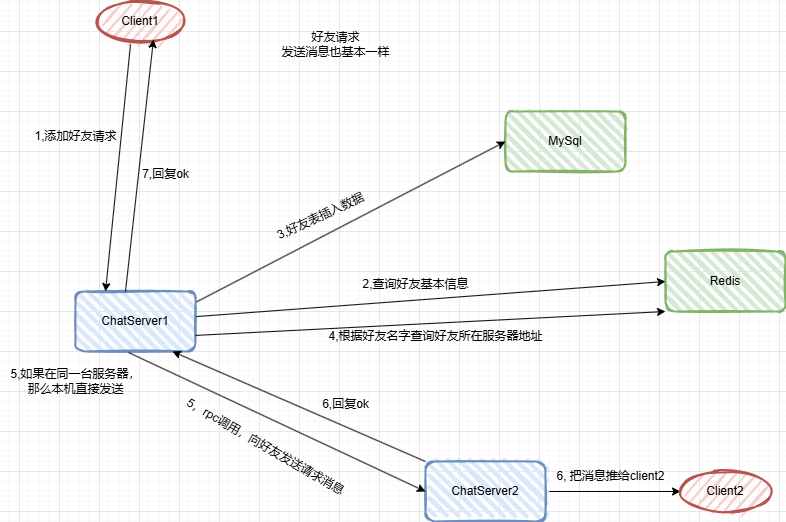

The diagram above was exported from draw.io. Its source (the exported page's mxGraphModel, read from the mxfile embedded in the PNG):
<mxGraphModel dx="1434" dy="738" grid="1" gridSize="10" guides="1" tooltips="1" connect="1" arrows="1" fold="1" page="1" pageScale="1" pageWidth="827" pageHeight="1169" math="0" shadow="0">
  <root>
    <mxCell id="0" />
    <mxCell id="1" parent="0" />
    <mxCell id="l3XLrASRTkj1tUgQjpMN-3" value="Client1" style="ellipse;whiteSpace=wrap;html=1;strokeWidth=2;fillWeight=2;hachureGap=8;fillColor=#f8cecc;fillStyle=dots;sketch=1;strokeColor=#b85450;" parent="1" vertex="1">
      <mxGeometry x="116" y="10" width="90" height="40" as="geometry" />
    </mxCell>
    <mxCell id="TO-9VxQ2qNv1OB0GnopO-4" value="MySql" style="rounded=1;whiteSpace=wrap;html=1;strokeWidth=2;fillWeight=4;hachureGap=8;hachureAngle=45;fillColor=#d5e8d4;sketch=1;strokeColor=#82b366;" parent="1" vertex="1">
      <mxGeometry x="526" y="120" width="120" height="60" as="geometry" />
    </mxCell>
    <mxCell id="TO-9VxQ2qNv1OB0GnopO-5" value="Redis" style="rounded=1;whiteSpace=wrap;html=1;strokeWidth=2;fillWeight=4;hachureGap=8;hachureAngle=45;fillColor=#d5e8d4;sketch=1;strokeColor=#82b366;" parent="1" vertex="1">
      <mxGeometry x="686" y="260" width="120" height="60" as="geometry" />
    </mxCell>
    <mxCell id="TO-9VxQ2qNv1OB0GnopO-20" value="ChatServer1" style="rounded=1;whiteSpace=wrap;html=1;strokeWidth=2;fillWeight=4;hachureGap=8;hachureAngle=45;fillColor=#dae8fc;sketch=1;strokeColor=#6c8ebf;" parent="1" vertex="1">
      <mxGeometry x="96" y="300" width="120" height="60" as="geometry" />
    </mxCell>
    <mxCell id="wwxTpgAjle1wKixQ3mo0-19" style="edgeStyle=orthogonalEdgeStyle;rounded=0;orthogonalLoop=1;jettySize=auto;html=1;exitX=1;exitY=0.5;exitDx=0;exitDy=0;entryX=0;entryY=0.5;entryDx=0;entryDy=0;" parent="1" source="wwxTpgAjle1wKixQ3mo0-1" target="wwxTpgAjle1wKixQ3mo0-18" edge="1">
      <mxGeometry relative="1" as="geometry" />
    </mxCell>
    <mxCell id="wwxTpgAjle1wKixQ3mo0-1" value="ChatServer2" style="rounded=1;whiteSpace=wrap;html=1;strokeWidth=2;fillWeight=4;hachureGap=8;hachureAngle=45;fillColor=#dae8fc;sketch=1;strokeColor=#6c8ebf;" parent="1" vertex="1">
      <mxGeometry x="446" y="470" width="120" height="60" as="geometry" />
    </mxCell>
    <mxCell id="wwxTpgAjle1wKixQ3mo0-2" value="" style="endArrow=classic;html=1;rounded=0;exitX=0.389;exitY=1.075;exitDx=0;exitDy=0;exitPerimeter=0;entryX=0.25;entryY=0;entryDx=0;entryDy=0;" parent="1" source="l3XLrASRTkj1tUgQjpMN-3" target="TO-9VxQ2qNv1OB0GnopO-20" edge="1">
      <mxGeometry width="50" height="50" relative="1" as="geometry">
        <mxPoint x="96" y="190" as="sourcePoint" />
        <mxPoint x="146" y="140" as="targetPoint" />
      </mxGeometry>
    </mxCell>
    <mxCell id="wwxTpgAjle1wKixQ3mo0-3" value="1,添加好友请求" style="text;html=1;align=center;verticalAlign=middle;resizable=0;points=[];autosize=1;strokeColor=none;fillColor=none;" parent="1" vertex="1">
      <mxGeometry x="41" y="130" width="110" height="30" as="geometry" />
    </mxCell>
    <mxCell id="wwxTpgAjle1wKixQ3mo0-4" value="" style="endArrow=classic;html=1;rounded=0;exitX=1.006;exitY=0.418;exitDx=0;exitDy=0;entryX=0;entryY=0.5;entryDx=0;entryDy=0;exitPerimeter=0;" parent="1" source="TO-9VxQ2qNv1OB0GnopO-20" target="TO-9VxQ2qNv1OB0GnopO-5" edge="1">
      <mxGeometry width="50" height="50" relative="1" as="geometry">
        <mxPoint x="156" y="440" as="sourcePoint" />
        <mxPoint x="206" y="390" as="targetPoint" />
      </mxGeometry>
    </mxCell>
    <mxCell id="wwxTpgAjle1wKixQ3mo0-5" value="2,查询好友基本信息" style="text;html=1;align=center;verticalAlign=middle;resizable=0;points=[];autosize=1;strokeColor=none;fillColor=none;" parent="1" vertex="1">
      <mxGeometry x="371" y="278" width="130" height="30" as="geometry" />
    </mxCell>
    <mxCell id="wwxTpgAjle1wKixQ3mo0-6" value="" style="endArrow=classic;html=1;rounded=0;entryX=0;entryY=0.5;entryDx=0;entryDy=0;exitX=1.008;exitY=0.174;exitDx=0;exitDy=0;exitPerimeter=0;" parent="1" source="TO-9VxQ2qNv1OB0GnopO-20" target="TO-9VxQ2qNv1OB0GnopO-4" edge="1">
      <mxGeometry width="50" height="50" relative="1" as="geometry">
        <mxPoint x="216" y="330" as="sourcePoint" />
        <mxPoint x="266" y="280" as="targetPoint" />
      </mxGeometry>
    </mxCell>
    <mxCell id="wwxTpgAjle1wKixQ3mo0-7" value="3,好友表插入数据" style="text;html=1;align=center;verticalAlign=middle;resizable=0;points=[];autosize=1;strokeColor=none;fillColor=none;rotation=-25;" parent="1" vertex="1">
      <mxGeometry x="281" y="210" width="120" height="30" as="geometry" />
    </mxCell>
    <mxCell id="wwxTpgAjle1wKixQ3mo0-8" value="" style="endArrow=classic;html=1;rounded=0;entryX=0;entryY=1;entryDx=0;entryDy=0;exitX=1;exitY=0.732;exitDx=0;exitDy=0;exitPerimeter=0;" parent="1" source="TO-9VxQ2qNv1OB0GnopO-20" target="TO-9VxQ2qNv1OB0GnopO-5" edge="1">
      <mxGeometry width="50" height="50" relative="1" as="geometry">
        <mxPoint x="216" y="330" as="sourcePoint" />
        <mxPoint x="306" y="380" as="targetPoint" />
      </mxGeometry>
    </mxCell>
    <mxCell id="wwxTpgAjle1wKixQ3mo0-9" value="4,根据好友名字查询好友所在服务器地址" style="text;html=1;align=center;verticalAlign=middle;resizable=0;points=[];autosize=1;strokeColor=none;fillColor=none;" parent="1" vertex="1">
      <mxGeometry x="336" y="330" width="240" height="30" as="geometry" />
    </mxCell>
    <mxCell id="wwxTpgAjle1wKixQ3mo0-10" value="" style="endArrow=classic;html=1;rounded=0;exitX=0.442;exitY=1.017;exitDx=0;exitDy=0;exitPerimeter=0;entryX=0;entryY=0.5;entryDx=0;entryDy=0;" parent="1" source="TO-9VxQ2qNv1OB0GnopO-20" target="wwxTpgAjle1wKixQ3mo0-1" edge="1">
      <mxGeometry width="50" height="50" relative="1" as="geometry">
        <mxPoint x="266" y="490" as="sourcePoint" />
        <mxPoint x="316" y="440" as="targetPoint" />
      </mxGeometry>
    </mxCell>
    <mxCell id="wwxTpgAjle1wKixQ3mo0-11" value="5，rpc调用，向好友发送请求消息" style="text;html=1;align=center;verticalAlign=middle;resizable=0;points=[];autosize=1;strokeColor=none;fillColor=none;rotation=30;" parent="1" vertex="1">
      <mxGeometry x="186" y="440" width="200" height="30" as="geometry" />
    </mxCell>
    <mxCell id="wwxTpgAjle1wKixQ3mo0-13" value="5,如果在同一台服务器，&lt;div&gt;那么本机直接发送&lt;/div&gt;" style="text;html=1;align=center;verticalAlign=middle;resizable=0;points=[];autosize=1;strokeColor=none;fillColor=none;" parent="1" vertex="1">
      <mxGeometry x="21" y="370" width="150" height="40" as="geometry" />
    </mxCell>
    <mxCell id="wwxTpgAjle1wKixQ3mo0-14" value="" style="endArrow=classic;html=1;rounded=0;exitX=0;exitY=0;exitDx=0;exitDy=0;entryX=0.808;entryY=1;entryDx=0;entryDy=0;entryPerimeter=0;" parent="1" source="wwxTpgAjle1wKixQ3mo0-1" target="TO-9VxQ2qNv1OB0GnopO-20" edge="1">
      <mxGeometry width="50" height="50" relative="1" as="geometry">
        <mxPoint x="396" y="450" as="sourcePoint" />
        <mxPoint x="446" y="400" as="targetPoint" />
      </mxGeometry>
    </mxCell>
    <mxCell id="wwxTpgAjle1wKixQ3mo0-15" value="6,回复ok" style="text;html=1;align=center;verticalAlign=middle;resizable=0;points=[];autosize=1;strokeColor=none;fillColor=none;" parent="1" vertex="1">
      <mxGeometry x="331" y="398" width="70" height="30" as="geometry" />
    </mxCell>
    <mxCell id="wwxTpgAjle1wKixQ3mo0-16" value="" style="endArrow=classic;html=1;rounded=0;entryX=0.644;entryY=0.95;entryDx=0;entryDy=0;entryPerimeter=0;" parent="1" target="l3XLrASRTkj1tUgQjpMN-3" edge="1">
      <mxGeometry width="50" height="50" relative="1" as="geometry">
        <mxPoint x="146" y="300" as="sourcePoint" />
        <mxPoint x="196" y="250" as="targetPoint" />
      </mxGeometry>
    </mxCell>
    <mxCell id="wwxTpgAjle1wKixQ3mo0-17" value="7,回复ok" style="text;html=1;align=center;verticalAlign=middle;resizable=0;points=[];autosize=1;strokeColor=none;fillColor=none;" parent="1" vertex="1">
      <mxGeometry x="151" y="168" width="70" height="30" as="geometry" />
    </mxCell>
    <mxCell id="wwxTpgAjle1wKixQ3mo0-18" value="Client2" style="ellipse;whiteSpace=wrap;html=1;strokeWidth=2;fillWeight=2;hachureGap=8;fillColor=#f8cecc;fillStyle=dots;sketch=1;strokeColor=#b85450;" parent="1" vertex="1">
      <mxGeometry x="701" y="480" width="90" height="40" as="geometry" />
    </mxCell>
    <mxCell id="wwxTpgAjle1wKixQ3mo0-20" value="6, 把消息推给client2" style="text;html=1;align=center;verticalAlign=middle;resizable=0;points=[];autosize=1;strokeColor=none;fillColor=none;" parent="1" vertex="1">
      <mxGeometry x="566" y="470" width="130" height="30" as="geometry" />
    </mxCell>
    <mxCell id="wwxTpgAjle1wKixQ3mo0-21" value="好友请求&lt;div&gt;发送消息也基本一样&lt;/div&gt;" style="text;html=1;align=center;verticalAlign=middle;resizable=0;points=[];autosize=1;strokeColor=none;fillColor=none;" parent="1" vertex="1">
      <mxGeometry x="291" y="33" width="130" height="40" as="geometry" />
    </mxCell>
  </root>
</mxGraphModel>